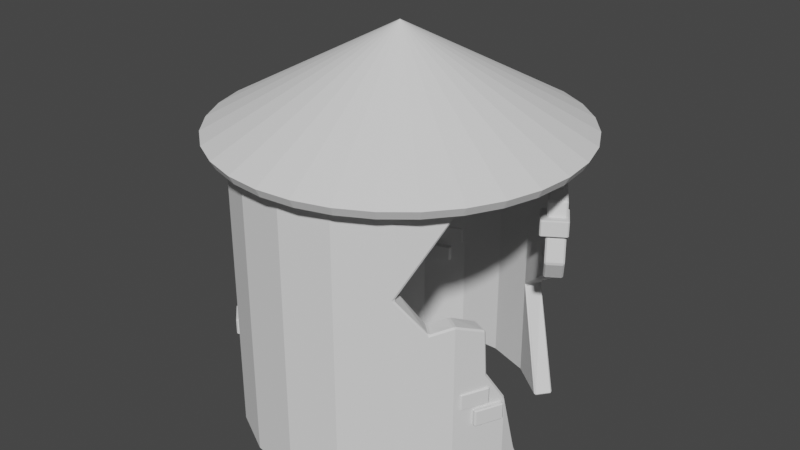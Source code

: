 # Source: LilStoneHouseBroken.blend  (saved by Blender 3.6.11; exported with 4.5.12 LTS)
import bpy
from mathutils import Matrix  # noqa: F401  (used for matrix-valued properties, if any)

bpy.ops.wm.read_factory_settings(use_empty=True)
scene = bpy.context.scene
scene.name = 'Scene'

# ---- collections
col_collection = bpy.data.collections.new('Collection'); scene.collection.children.link(col_collection)

# ---- world
world_world = bpy.data.worlds.new('World'); scene.world = world_world
world_world.use_nodes = True; world_world.node_tree.nodes.clear()
_N = world_world.node_tree.nodes; _L = world_world.node_tree.links
n0 = _N.new('ShaderNodeOutputWorld'); n0.name = 'World Output'; n0.location = (300, 300)
n1 = _N.new('ShaderNodeBackground'); n1.name = 'Background'; n1.location = (10, 300)
n1.inputs[0].default_value = (0.05088, 0.05088, 0.05088, 1.0)
_L.new(n1.outputs[0], n0.inputs[0])
n0.is_active_output = True
world_world.color = (0.05088, 0.05088, 0.05088)
world_world.use_sun_shadow = False
world_world.sun_shadow_jitter_overblur = 0.0

# ---- meshes
me_cylinder = bpy.data.meshes.new('Cylinder')
me_cylinder.from_pydata([(0.0, 1.0, -1.0), (0.0, 1.0, 1.0), (0.3247, 0.9458, -1.0), (0.3247, 0.9458, 1.0), (0.6142, 0.7891, -1.0), (0.6142, 0.7891, 1.0), (0.8372, 0.5469, -1.0), (0.8372, 0.5469, 1.0), (0.9694, 0.2455, -1.0), (0.9694, 0.2455, 1.0), (0.9966, -0.08258, -1.0), (0.9966, -0.08258, 1.0), (0.9158, -0.4017, -1.0), (0.9158, -0.4017, 1.0), (0.7357, -0.6773, -1.0), (0.7357, -0.6773, 1.0), (0.4759, -0.8795, -1.0), (0.4759, -0.8795, 1.0), (0.1646, -0.9864, -1.0), (0.1646, -0.9864, 1.0), (-0.1646, -0.9864, -1.0), (-0.1646, -0.9864, 1.0), (-0.4759, -0.8795, -1.0), (-0.4759, -0.8795, 1.0), (-0.7357, -0.6773, -1.0), (-0.7357, -0.6773, 1.0), (-0.9158, -0.4017, -1.0), (-0.9694, 0.2455, 1.0), (-0.8372, 0.5469, 1.0), (-0.6142, 0.7891, -1.0), (-0.6142, 0.7891, 1.0), (-0.3247, 0.9458, -1.0), (-0.3247, 0.9458, 1.0), (-0.9694, 0.2455, 0.3986), (-0.8372, 0.5469, -0.1492), (-0.8372, 0.5469, -0.823), (-0.6142, 0.7891, -0.3367), (-0.9857, 0.04825, 1.0), (-0.4759, -0.8795, 0.3311), (-0.7357, -0.6773, 0.1047), (-0.7357, -0.6773, -0.5934), (-0.9158, -0.4017, -0.1502), (-0.9158, -0.4017, -0.8328), (-0.9782, 0.1398, 0.7941), (-0.9144, 0.3708, -0.07497), (-0.9208, 0.3562, 0.2123), (-0.7964, -0.5845, -0.02881), (-0.8663, -0.4774, -0.006689), (-0.8751, -0.4639, -0.525), (-0.7422, 0.6501, -0.1106)], [], [(0, 1, 3, 2), (2, 3, 5, 4), (4, 5, 7, 6), (6, 7, 9, 8), (8, 9, 11, 10), (10, 11, 13, 12), (12, 13, 15, 14), (14, 15, 17, 16), (16, 17, 19, 18), (18, 19, 21, 20), (20, 21, 23, 38, 22), (22, 38, 39, 40, 24), (24, 40, 42, 26), (29, 36, 30, 32, 31), (31, 32, 1, 0), (33, 43, 37, 27), (25, 38, 23), (34, 44, 45, 33, 27, 28), (39, 46, 47, 41, 48, 40), (29, 35, 36), (49, 34, 28, 30, 36)])
_uv = me_cylinder.uv_layers.new(name='UVMap')
_uv.uv.foreach_set('vector', [1.0, 0.5, 1.0, 1.0, 0.9474, 1.0, 0.9474, 0.5, 0.9474, 0.5, 0.9474, 1.0, 0.8947, 1.0, 0.8947, 0.5, 0.8947, 0.5, 0.8947, 1.0, 0.8421, 1.0, 0.8421, 0.5, 0.8421, 0.5, 0.8421, 1.0, 0.7895, 1.0, 0.7895, 0.5, 0.7895, 0.5, 0.7895, 1.0, 0.7368, 1.0, 0.7368, 0.5, 0.7368, 0.5, 0.7368, 1.0, 0.6842, 1.0, 0.6842, 0.5, 0.6842, 0.5, 0.6842, 1.0, 0.6316, 1.0, 0.6316, 0.5, 0.6316, 0.5, 0.6316, 1.0, 0.5789, 1.0, 0.5789, 0.5, 0.5789, 0.5, 0.5789, 1.0, 0.5263, 1.0, 0.5263, 0.5, 0.5263, 0.5, 0.5263, 1.0, 0.4737, 1.0, 0.4737, 0.5, 0.4737, 0.5, 0.4737, 1.0, 0.4211, 1.0, 0.4211, 0.8328, 0.4211, 0.5, 0.4211, 0.5, 0.4211, 0.8328, 0.3684, 0.7762, 0.3684, 0.6016, 0.3684, 0.5, 0.3684, 0.5, 0.3684, 0.6016, 0.3158, 0.5418, 0.3158, 0.5, 0.1053, 0.5, 0.1053, 0.6658, 0.1053, 1.0, 0.05263, 1.0, 0.05263, 0.5, 0.05263, 0.5, 0.05263, 1.0, 1.416e-07, 1.0, 1.416e-07, 0.5, 0.2105, 0.8497, 0.2275, 0.9485, 0.2422, 1.0, 0.2105, 1.0, 0.3684, 1.0, 0.4211, 0.8328, 0.4211, 1.0, 0.1579, 0.7127, 0.1886, 0.7313, 0.1912, 0.8031, 0.2105, 0.8497, 0.2105, 1.0, 0.1579, 1.0, 0.3684, 0.7762, 0.3507, 0.7428, 0.3302, 0.7483, 0.3158, 0.7125, 0.3277, 0.6188, 0.3684, 0.6016, 0.1053, 0.5, 0.1579, 0.5442, 0.1053, 0.6658, 0.1355, 0.7223, 0.1579, 0.7127, 0.1579, 1.0, 0.1053, 1.0, 0.1053, 0.6658])
me_cylinder.update()
me_cube_001 = bpy.data.meshes.new('Cube.001')
me_cube_001.from_pydata([(-1.0, -1.0, -1.0), (-1.0, -1.0, 1.0), (-1.0, 1.0, -1.0), (-1.0, 1.0, 1.0), (1.0, -1.0, -1.0), (1.0, -1.0, 1.0), (1.0, 1.0, -1.0), (1.0, 1.0, 1.0)], [], [(0, 1, 3, 2), (2, 3, 7, 6), (6, 7, 5, 4), (4, 5, 1, 0), (2, 6, 4, 0), (7, 3, 1, 5)])
_uv = me_cube_001.uv_layers.new(name='UVMap')
_uv.uv.foreach_set('vector', [0.375, 0.0, 0.625, 0.0, 0.625, 0.25, 0.375, 0.25, 0.375, 0.25, 0.625, 0.25, 0.625, 0.5, 0.375, 0.5, 0.375, 0.5, 0.625, 0.5, 0.625, 0.75, 0.375, 0.75, 0.375, 0.75, 0.625, 0.75, 0.625, 1.0, 0.375, 1.0, 0.125, 0.5, 0.375, 0.5, 0.375, 0.75, 0.125, 0.75, 0.625, 0.5, 0.875, 0.5, 0.875, 0.75, 0.625, 0.75])
me_cube_001.update()
me_cube_003 = bpy.data.meshes.new('Cube.003')
me_cube_003.from_pydata([(-1.0, -1.0, -1.0), (-1.0, -1.0, 1.0), (-1.0, 1.0, -1.0), (-1.0, 1.0, 1.0), (1.0, -1.0, -1.0), (1.0, -1.0, 1.0), (1.0, 1.0, -1.0), (1.0, 1.0, 1.0)], [], [(0, 1, 3, 2), (2, 3, 7, 6), (6, 7, 5, 4), (4, 5, 1, 0), (2, 6, 4, 0), (7, 3, 1, 5)])
_uv = me_cube_003.uv_layers.new(name='UVMap')
_uv.uv.foreach_set('vector', [0.375, 0.0, 0.625, 0.0, 0.625, 0.25, 0.375, 0.25, 0.375, 0.25, 0.625, 0.25, 0.625, 0.5, 0.375, 0.5, 0.375, 0.5, 0.625, 0.5, 0.625, 0.75, 0.375, 0.75, 0.375, 0.75, 0.625, 0.75, 0.625, 1.0, 0.375, 1.0, 0.125, 0.5, 0.375, 0.5, 0.375, 0.75, 0.125, 0.75, 0.625, 0.5, 0.875, 0.5, 0.875, 0.75, 0.625, 0.75])
me_cube_003.update()
me_cube_004 = bpy.data.meshes.new('Cube.004')
me_cube_004.from_pydata([(-1.0, -1.0, -1.0), (-1.0, -1.0, 1.0), (-1.0, 1.0, -1.0), (-1.0, 1.0, 1.0), (1.0, -1.0, -1.0), (1.0, -1.0, 1.0), (1.0, 1.0, -1.0), (1.0, 1.0, 1.0)], [], [(0, 1, 3, 2), (2, 3, 7, 6), (6, 7, 5, 4), (4, 5, 1, 0), (2, 6, 4, 0), (7, 3, 1, 5)])
_uv = me_cube_004.uv_layers.new(name='UVMap')
_uv.uv.foreach_set('vector', [0.375, 0.0, 0.625, 0.0, 0.625, 0.25, 0.375, 0.25, 0.375, 0.25, 0.625, 0.25, 0.625, 0.5, 0.375, 0.5, 0.375, 0.5, 0.625, 0.5, 0.625, 0.75, 0.375, 0.75, 0.375, 0.75, 0.625, 0.75, 0.625, 1.0, 0.375, 1.0, 0.125, 0.5, 0.375, 0.5, 0.375, 0.75, 0.125, 0.75, 0.625, 0.5, 0.875, 0.5, 0.875, 0.75, 0.625, 0.75])
me_cube_004.update()
me_cube_005 = bpy.data.meshes.new('Cube.005')
me_cube_005.from_pydata([(-1.0, -1.0, -1.0), (-1.0, -1.0, 1.0), (-1.0, 1.0, -1.0), (-1.0, 1.0, 1.0), (1.0, -1.0, -1.0), (1.0, -1.0, 1.0), (1.0, 1.0, -1.0), (1.0, 1.0, 1.0)], [], [(0, 1, 3, 2), (2, 3, 7, 6), (6, 7, 5, 4), (4, 5, 1, 0), (2, 6, 4, 0), (7, 3, 1, 5)])
_uv = me_cube_005.uv_layers.new(name='UVMap')
_uv.uv.foreach_set('vector', [0.375, 0.0, 0.625, 0.0, 0.625, 0.25, 0.375, 0.25, 0.375, 0.25, 0.625, 0.25, 0.625, 0.5, 0.375, 0.5, 0.375, 0.5, 0.625, 0.5, 0.625, 0.75, 0.375, 0.75, 0.375, 0.75, 0.625, 0.75, 0.625, 1.0, 0.375, 1.0, 0.125, 0.5, 0.375, 0.5, 0.375, 0.75, 0.125, 0.75, 0.625, 0.5, 0.875, 0.5, 0.875, 0.75, 0.625, 0.75])
me_cube_005.update()
me_cube_006 = bpy.data.meshes.new('Cube.006')
me_cube_006.from_pydata([(-1.0, -1.0, -1.0), (-1.0, -1.0, 1.0), (-1.0, 1.0, -1.0), (-1.0, 1.0, 1.0), (1.0, -1.0, -1.0), (1.0, -1.0, 1.0), (1.0, 1.0, -1.0), (1.0, 1.0, 1.0)], [], [(0, 1, 3, 2), (2, 3, 7, 6), (6, 7, 5, 4), (4, 5, 1, 0), (2, 6, 4, 0), (7, 3, 1, 5)])
_uv = me_cube_006.uv_layers.new(name='UVMap')
_uv.uv.foreach_set('vector', [0.375, 0.0, 0.625, 0.0, 0.625, 0.25, 0.375, 0.25, 0.375, 0.25, 0.625, 0.25, 0.625, 0.5, 0.375, 0.5, 0.375, 0.5, 0.625, 0.5, 0.625, 0.75, 0.375, 0.75, 0.375, 0.75, 0.625, 0.75, 0.625, 1.0, 0.375, 1.0, 0.125, 0.5, 0.375, 0.5, 0.375, 0.75, 0.125, 0.75, 0.625, 0.5, 0.875, 0.5, 0.875, 0.75, 0.625, 0.75])
me_cube_006.update()
me_cube_007 = bpy.data.meshes.new('Cube.007')
me_cube_007.from_pydata([(-1.0, -1.0, -1.0), (-1.0, -1.0, 1.0), (-1.0, 1.0, -1.0), (-1.0, 1.0, 1.0), (1.0, -1.0, -1.0), (1.0, -1.0, 1.0), (1.0, 1.0, -1.0), (1.0, 1.0, 1.0)], [], [(0, 1, 3, 2), (2, 3, 7, 6), (6, 7, 5, 4), (4, 5, 1, 0), (2, 6, 4, 0), (7, 3, 1, 5)])
_uv = me_cube_007.uv_layers.new(name='UVMap')
_uv.uv.foreach_set('vector', [0.375, 0.0, 0.625, 0.0, 0.625, 0.25, 0.375, 0.25, 0.375, 0.25, 0.625, 0.25, 0.625, 0.5, 0.375, 0.5, 0.375, 0.5, 0.625, 0.5, 0.625, 0.75, 0.375, 0.75, 0.375, 0.75, 0.625, 0.75, 0.625, 1.0, 0.375, 1.0, 0.125, 0.5, 0.375, 0.5, 0.375, 0.75, 0.125, 0.75, 0.625, 0.5, 0.875, 0.5, 0.875, 0.75, 0.625, 0.75])
me_cube_007.update()
me_cube_008 = bpy.data.meshes.new('Cube.008')
me_cube_008.from_pydata([(-1.0, -1.0, -1.0), (-1.0, -1.0, 1.0), (-1.0, 1.0, -1.0), (-1.0, 1.0, 1.0), (1.0, -1.0, -1.0), (1.0, -1.0, 1.0), (1.0, 1.0, -1.0), (1.0, 1.0, 1.0)], [], [(0, 1, 3, 2), (2, 3, 7, 6), (6, 7, 5, 4), (4, 5, 1, 0), (2, 6, 4, 0), (7, 3, 1, 5)])
_uv = me_cube_008.uv_layers.new(name='UVMap')
_uv.uv.foreach_set('vector', [0.375, 0.0, 0.625, 0.0, 0.625, 0.25, 0.375, 0.25, 0.375, 0.25, 0.625, 0.25, 0.625, 0.5, 0.375, 0.5, 0.375, 0.5, 0.625, 0.5, 0.625, 0.75, 0.375, 0.75, 0.375, 0.75, 0.625, 0.75, 0.625, 1.0, 0.375, 1.0, 0.125, 0.5, 0.375, 0.5, 0.375, 0.75, 0.125, 0.75, 0.625, 0.5, 0.875, 0.5, 0.875, 0.75, 0.625, 0.75])
me_cube_008.update()
me_cone = bpy.data.meshes.new('Cone')
me_cone.from_pydata([(-3.251e-08, 3.685, -1.0), (0.7189, 3.614, -1.0), (1.41, 3.404, -1.0), (2.047, 3.064, -1.0), (2.606, 2.606, -1.0), (3.064, 2.047, -1.0), (3.404, 1.41, -1.0), (3.614, 0.7189, -1.0), (3.685, -4.001e-08, -1.0), (3.614, -0.7189, -1.0), (3.404, -1.41, -1.0), (3.064, -2.047, -1.0), (2.606, -2.606, -1.0), (2.047, -3.064, -1.0), (1.41, -3.404, -1.0), (0.7189, -3.614, -1.0), (-3.251e-08, -3.685, -1.0), (-0.7189, -3.614, -1.0), (-1.41, -3.404, -1.0), (-2.047, -3.064, -1.0), (-2.606, -2.606, -1.0), (-3.064, -2.047, -1.0), (-3.404, -1.41, -1.0), (-3.614, -0.7189, -1.0), (-3.685, -4.001e-08, -1.0), (-3.614, 0.7189, -1.0), (-3.404, 1.41, -1.0), (-3.064, 2.047, -1.0), (-2.606, 2.606, -1.0), (-2.047, 3.064, -1.0), (-1.41, 3.404, -1.0), (-0.7189, 3.614, -1.0), (0.0, 0.0, 1.0)], [], [(0, 32, 1), (1, 32, 2), (2, 32, 3), (3, 32, 4), (4, 32, 5), (5, 32, 6), (6, 32, 7), (7, 32, 8), (8, 32, 9), (9, 32, 10), (10, 32, 11), (11, 32, 12), (12, 32, 13), (13, 32, 14), (14, 32, 15), (15, 32, 16), (16, 32, 17), (17, 32, 18), (18, 32, 19), (19, 32, 20), (20, 32, 21), (21, 32, 22), (22, 32, 23), (23, 32, 24), (24, 32, 25), (25, 32, 26), (26, 32, 27), (27, 32, 28), (28, 32, 29), (29, 32, 30), (30, 32, 31), (31, 32, 0)])
_uv = me_cone.uv_layers.new(name='UVMap')
_uv.uv.foreach_set('vector', [0.943, 0.7368, 0.5, 0.5, 0.9807, 0.6458, 0.9807, 0.6458, 0.5, 0.5, 0.9999, 0.5492, 0.9999, 0.5492, 0.5, 0.5, 0.9999, 0.4508, 0.9999, 0.4508, 0.5, 0.5, 0.9807, 0.3542, 0.9807, 0.3542, 0.5, 0.5, 0.943, 0.2632, 0.943, 0.2632, 0.5, 0.5, 0.8883, 0.1813, 0.8883, 0.1813, 0.5, 0.5, 0.8187, 0.1117, 0.8187, 0.1117, 0.5, 0.5, 0.7368, 0.05699, 0.7368, 0.05699, 0.5, 0.5, 0.6458, 0.01931, 0.6458, 0.01931, 0.5, 0.5, 0.5492, 0.0001001, 0.5492, 0.0001001, 0.5, 0.5, 0.4508, 0.0001, 0.4508, 0.0001, 0.5, 0.5, 0.3542, 0.01931, 0.3542, 0.01931, 0.5, 0.5, 0.2632, 0.05699, 0.2632, 0.05699, 0.5, 0.5, 0.1813, 0.1117, 0.1813, 0.1117, 0.5, 0.5, 0.1117, 0.1813, 0.1117, 0.1813, 0.5, 0.5, 0.05699, 0.2632, 0.05699, 0.2632, 0.5, 0.5, 0.01931, 0.3542, 0.01931, 0.3542, 0.5, 0.5, 9.993e-05, 0.4508, 9.993e-05, 0.4508, 0.5, 0.5, 0.0001, 0.5492, 0.0001, 0.5492, 0.5, 0.5, 0.01931, 0.6458, 0.01931, 0.6458, 0.5, 0.5, 0.05699, 0.7368, 0.05699, 0.7368, 0.5, 0.5, 0.1117, 0.8187, 0.1117, 0.8187, 0.5, 0.5, 0.1813, 0.8883, 0.1813, 0.8883, 0.5, 0.5, 0.2632, 0.943, 0.2632, 0.943, 0.5, 0.5, 0.3542, 0.9807, 0.3542, 0.9807, 0.5, 0.5, 0.4508, 0.9999, 0.4508, 0.9999, 0.5, 0.5, 0.5492, 0.9999, 0.5492, 0.9999, 0.5, 0.5, 0.6458, 0.9807, 0.6458, 0.9807, 0.5, 0.5, 0.7368, 0.943, 0.7368, 0.943, 0.5, 0.5, 0.8187, 0.8883, 0.8187, 0.8883, 0.5, 0.5, 0.8883, 0.8187, 0.8883, 0.8187, 0.5, 0.5, 0.943, 0.7368])
me_cone.update()

# ---- objects
ob_base = bpy.data.objects.new('base', me_cylinder)
ob_brick = bpy.data.objects.new('brick', me_cube_001)
ob_brick_001 = bpy.data.objects.new('brick.001', me_cube_003)
ob_brick_002 = bpy.data.objects.new('brick.002', me_cube_004)
ob_brick_003 = bpy.data.objects.new('brick.003', me_cube_005)
ob_brick_004 = bpy.data.objects.new('brick.004', me_cube_006)
ob_brick_005 = bpy.data.objects.new('brick.005', me_cube_007)
ob_brick_006 = bpy.data.objects.new('brick.006', me_cube_008)
ob_roof = bpy.data.objects.new('roof', me_cone)

# ---- transforms, parenting, visibility, modifiers, constraints
ob_base.location = (0.0, 0.0, 2.845)
ob_base.scale = (-3.228, -3.228, -3.228)
_m = ob_base.modifiers.new('Solidify', 'SOLIDIFY')
_m.thickness = 0.12
_m = ob_base.modifiers.new('Bevel', 'BEVEL')
_m.width = 0.01
_m.width_pct = 0.01
ob_brick.location = (2.659, -1.276, 1.719)
ob_brick.rotation_euler = (0.0, -0.0, -0.43)
ob_brick.scale = (0.275, 0.3, 0.1673)
_m = ob_brick.modifiers.new('Bevel', 'BEVEL')
ob_brick_001.location = (2.823, -1.049, 1.321)
ob_brick_001.rotation_euler = (0.0, -0.0, -0.43)
ob_brick_001.scale = (0.275, 0.3, 0.1673)
_m = ob_brick_001.modifiers.new('Bevel', 'BEVEL')
ob_brick_002.location = (2.589, 1.425, 4.062)
ob_brick_002.rotation_euler = (0.0, -0.0, 0.567)
ob_brick_002.scale = (0.275, 0.3, 0.1673)
_m = ob_brick_002.modifiers.new('Bevel', 'BEVEL')
ob_brick_003.location = (-2.163, -2.074, 1.719)
ob_brick_003.rotation_euler = (0.0, -0.0, 0.8057)
ob_brick_003.scale = (0.275, 0.3, 0.1673)
_m = ob_brick_003.modifiers.new('Bevel', 'BEVEL')
ob_brick_004.location = (-1.116, 2.762, 1.719)
ob_brick_004.rotation_euler = (0.0, -0.0, 1.947)
ob_brick_004.scale = (0.275, 0.3, 0.1673)
_m = ob_brick_004.modifiers.new('Bevel', 'BEVEL')
ob_brick_005.location = (-0.8851, 2.901, 2.197)
ob_brick_005.rotation_euler = (0.0, -0.0, 1.947)
ob_brick_005.scale = (0.275, 0.3, 0.1673)
_m = ob_brick_005.modifiers.new('Bevel', 'BEVEL')
ob_brick_006.location = (-1.963, 2.3, 4.901)
ob_brick_006.rotation_euler = (0.0, -0.0, 2.229)
ob_brick_006.scale = (0.275, 0.3, 0.1673)
_m = ob_brick_006.modifiers.new('Bevel', 'BEVEL')
ob_roof.location = (0.0, 0.0, 6.822)
_m = ob_roof.modifiers.new('Solidify', 'SOLIDIFY')
_m.thickness = 0.2

# ---- collection membership
col_collection.objects.link(ob_base)
col_collection.objects.link(ob_brick)
col_collection.objects.link(ob_brick_001)
col_collection.objects.link(ob_brick_002)
col_collection.objects.link(ob_brick_003)
col_collection.objects.link(ob_brick_004)
col_collection.objects.link(ob_brick_005)
col_collection.objects.link(ob_brick_006)
col_collection.objects.link(ob_roof)

# ---- scene / render settings (as saved in the file)
scene.frame_start = 1; scene.frame_end = 250; scene.frame_set(0)
scene.render.engine = 'BLENDER_EEVEE_NEXT'
scene.cycles.sampling_pattern = 'TABULATED_SOBOL'
scene.view_settings.view_transform = 'Filmic'
bpy.context.view_layer.update()

# ---- added for rendering (the .blend has no active camera and no usable light): camera, sun
cam_auto = bpy.data.cameras.new('AutoCamera')
cam_auto.lens = 50.0
cam_auto.sensor_width = 36.0
cam_auto.clip_end = 1000.0
ob_auto_camera = bpy.data.objects.new('AutoCamera', cam_auto)
scene.collection.objects.link(ob_auto_camera)
ob_auto_camera.location = (12.2727, -14.7273, 13.5375)
ob_auto_camera.rotation_euler = (1.09748, -7.21219e-08, 0.694738)
scene.camera = ob_auto_camera
light_auto_sun = bpy.data.lights.new('AutoSun', 'SUN')
light_auto_sun.energy = 3.0
light_auto_sun.angle = 0.0523599
ob_auto_sun = bpy.data.objects.new('AutoSun', light_auto_sun)
scene.collection.objects.link(ob_auto_sun)
ob_auto_sun.rotation_euler = (0.872665, 0.174533, 0.523599)
bpy.context.view_layer.update()
